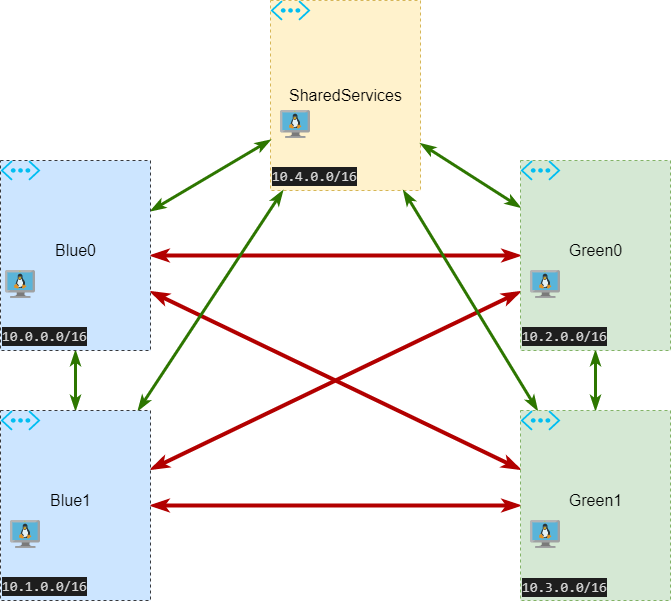

The diagram above was exported from draw.io. Its source (the exported page's mxGraphModel, read from the mxfile embedded in the PNG):
<mxGraphModel dx="1102" dy="2125" grid="1" gridSize="10" guides="1" tooltips="1" connect="1" arrows="1" fold="1" page="1" pageScale="1" pageWidth="850" pageHeight="1100" math="0" shadow="0">
  <root>
    <mxCell id="LAVdRePssCyBXOiYJ5gr-0" />
    <mxCell id="LAVdRePssCyBXOiYJ5gr-1" parent="LAVdRePssCyBXOiYJ5gr-0" />
    <mxCell id="LAVdRePssCyBXOiYJ5gr-4" value="" style="whiteSpace=wrap;html=1;strokeColor=#d6b656;dashed=1;fillColor=#fff2cc;" vertex="1" parent="LAVdRePssCyBXOiYJ5gr-1">
      <mxGeometry x="330" y="-40" width="150" height="190" as="geometry" />
    </mxCell>
    <mxCell id="LAVdRePssCyBXOiYJ5gr-5" value="" style="verticalLabelPosition=bottom;html=1;verticalAlign=top;align=center;strokeColor=none;fillColor=#00BEF2;shape=mxgraph.azure.virtual_network;pointerEvents=1;" vertex="1" parent="LAVdRePssCyBXOiYJ5gr-1">
      <mxGeometry x="330" y="-40" width="40" height="20" as="geometry" />
    </mxCell>
    <mxCell id="LAVdRePssCyBXOiYJ5gr-33" style="edgeStyle=none;rounded=0;orthogonalLoop=1;jettySize=auto;html=1;entryX=0.5;entryY=0;entryDx=0;entryDy=0;fontSize=16;endArrow=classicThin;endFill=1;strokeColor=#2D7600;strokeWidth=3;startArrow=classicThin;startFill=1;fillColor=#60a917;" edge="1" parent="LAVdRePssCyBXOiYJ5gr-1" source="LAVdRePssCyBXOiYJ5gr-7" target="LAVdRePssCyBXOiYJ5gr-10">
      <mxGeometry relative="1" as="geometry" />
    </mxCell>
    <mxCell id="LAVdRePssCyBXOiYJ5gr-35" style="edgeStyle=none;rounded=0;orthogonalLoop=1;jettySize=auto;html=1;fontSize=16;startArrow=classicThin;startFill=1;endArrow=classicThin;endFill=1;strokeColor=#2D7600;strokeWidth=3;fillColor=#60a917;" edge="1" parent="LAVdRePssCyBXOiYJ5gr-1" source="LAVdRePssCyBXOiYJ5gr-7" target="LAVdRePssCyBXOiYJ5gr-4">
      <mxGeometry relative="1" as="geometry" />
    </mxCell>
    <mxCell id="LAVdRePssCyBXOiYJ5gr-39" style="edgeStyle=none;rounded=0;orthogonalLoop=1;jettySize=auto;html=1;fontSize=16;startArrow=classicThin;startFill=1;endArrow=classicThin;endFill=1;strokeColor=#B20000;strokeWidth=4;fillColor=#e51400;" edge="1" parent="LAVdRePssCyBXOiYJ5gr-1" source="LAVdRePssCyBXOiYJ5gr-7" target="LAVdRePssCyBXOiYJ5gr-13">
      <mxGeometry relative="1" as="geometry" />
    </mxCell>
    <mxCell id="LAVdRePssCyBXOiYJ5gr-40" style="edgeStyle=none;rounded=0;orthogonalLoop=1;jettySize=auto;html=1;fontSize=16;startArrow=classicThin;startFill=1;endArrow=classicThin;endFill=1;strokeColor=#B20000;strokeWidth=4;fillColor=#e51400;" edge="1" parent="LAVdRePssCyBXOiYJ5gr-1" source="LAVdRePssCyBXOiYJ5gr-7" target="LAVdRePssCyBXOiYJ5gr-16">
      <mxGeometry relative="1" as="geometry" />
    </mxCell>
    <mxCell id="LAVdRePssCyBXOiYJ5gr-7" value="" style="whiteSpace=wrap;html=1;strokeColor=#36393d;dashed=1;fillColor=#cce5ff;" vertex="1" parent="LAVdRePssCyBXOiYJ5gr-1">
      <mxGeometry x="60" y="120" width="150" height="190" as="geometry" />
    </mxCell>
    <mxCell id="LAVdRePssCyBXOiYJ5gr-8" value="" style="verticalLabelPosition=bottom;html=1;verticalAlign=top;align=center;strokeColor=none;fillColor=#00BEF2;shape=mxgraph.azure.virtual_network;pointerEvents=1;" vertex="1" parent="LAVdRePssCyBXOiYJ5gr-1">
      <mxGeometry x="60" y="120" width="40" height="20" as="geometry" />
    </mxCell>
    <mxCell id="LAVdRePssCyBXOiYJ5gr-34" style="edgeStyle=none;rounded=0;orthogonalLoop=1;jettySize=auto;html=1;fontSize=16;startArrow=classicThin;startFill=1;endArrow=classicThin;endFill=1;strokeColor=#2D7600;strokeWidth=3;fillColor=#60a917;" edge="1" parent="LAVdRePssCyBXOiYJ5gr-1" source="LAVdRePssCyBXOiYJ5gr-10" target="LAVdRePssCyBXOiYJ5gr-4">
      <mxGeometry relative="1" as="geometry" />
    </mxCell>
    <mxCell id="LAVdRePssCyBXOiYJ5gr-41" style="edgeStyle=none;rounded=0;orthogonalLoop=1;jettySize=auto;html=1;fontSize=16;startArrow=classicThin;startFill=1;endArrow=classicThin;endFill=1;strokeColor=#B20000;strokeWidth=4;fillColor=#e51400;" edge="1" parent="LAVdRePssCyBXOiYJ5gr-1" source="LAVdRePssCyBXOiYJ5gr-10" target="LAVdRePssCyBXOiYJ5gr-13">
      <mxGeometry relative="1" as="geometry" />
    </mxCell>
    <mxCell id="LAVdRePssCyBXOiYJ5gr-43" style="edgeStyle=none;rounded=0;orthogonalLoop=1;jettySize=auto;html=1;fontSize=16;startArrow=classicThin;startFill=1;endArrow=classicThin;endFill=1;strokeColor=#B20000;strokeWidth=4;fillColor=#e51400;" edge="1" parent="LAVdRePssCyBXOiYJ5gr-1" source="LAVdRePssCyBXOiYJ5gr-10" target="LAVdRePssCyBXOiYJ5gr-16">
      <mxGeometry relative="1" as="geometry" />
    </mxCell>
    <mxCell id="LAVdRePssCyBXOiYJ5gr-10" value="" style="whiteSpace=wrap;html=1;strokeColor=#36393d;dashed=1;fillColor=#cce5ff;" vertex="1" parent="LAVdRePssCyBXOiYJ5gr-1">
      <mxGeometry x="60" y="370" width="150" height="190" as="geometry" />
    </mxCell>
    <mxCell id="LAVdRePssCyBXOiYJ5gr-11" value="" style="verticalLabelPosition=bottom;html=1;verticalAlign=top;align=center;strokeColor=none;fillColor=#00BEF2;shape=mxgraph.azure.virtual_network;pointerEvents=1;" vertex="1" parent="LAVdRePssCyBXOiYJ5gr-1">
      <mxGeometry x="60" y="370" width="40" height="20" as="geometry" />
    </mxCell>
    <mxCell id="LAVdRePssCyBXOiYJ5gr-36" style="edgeStyle=none;rounded=0;orthogonalLoop=1;jettySize=auto;html=1;fontSize=16;startArrow=classicThin;startFill=1;endArrow=classicThin;endFill=1;strokeColor=#2D7600;strokeWidth=3;fillColor=#60a917;" edge="1" parent="LAVdRePssCyBXOiYJ5gr-1" source="LAVdRePssCyBXOiYJ5gr-13" target="LAVdRePssCyBXOiYJ5gr-16">
      <mxGeometry relative="1" as="geometry" />
    </mxCell>
    <mxCell id="LAVdRePssCyBXOiYJ5gr-37" style="edgeStyle=none;rounded=0;orthogonalLoop=1;jettySize=auto;html=1;fontSize=16;startArrow=classicThin;startFill=1;endArrow=classicThin;endFill=1;strokeColor=#2D7600;strokeWidth=3;fillColor=#60a917;" edge="1" parent="LAVdRePssCyBXOiYJ5gr-1" source="LAVdRePssCyBXOiYJ5gr-13" target="LAVdRePssCyBXOiYJ5gr-4">
      <mxGeometry relative="1" as="geometry" />
    </mxCell>
    <mxCell id="LAVdRePssCyBXOiYJ5gr-13" value="" style="whiteSpace=wrap;html=1;strokeColor=#82b366;dashed=1;fillColor=#d5e8d4;" vertex="1" parent="LAVdRePssCyBXOiYJ5gr-1">
      <mxGeometry x="580" y="120" width="150" height="190" as="geometry" />
    </mxCell>
    <mxCell id="LAVdRePssCyBXOiYJ5gr-14" value="" style="verticalLabelPosition=bottom;html=1;verticalAlign=top;align=center;strokeColor=none;fillColor=#00BEF2;shape=mxgraph.azure.virtual_network;pointerEvents=1;" vertex="1" parent="LAVdRePssCyBXOiYJ5gr-1">
      <mxGeometry x="580" y="120" width="40" height="20" as="geometry" />
    </mxCell>
    <mxCell id="LAVdRePssCyBXOiYJ5gr-38" style="edgeStyle=none;rounded=0;orthogonalLoop=1;jettySize=auto;html=1;fontSize=16;startArrow=classicThin;startFill=1;endArrow=classicThin;endFill=1;strokeColor=#2D7600;strokeWidth=3;fillColor=#60a917;" edge="1" parent="LAVdRePssCyBXOiYJ5gr-1" source="LAVdRePssCyBXOiYJ5gr-16" target="LAVdRePssCyBXOiYJ5gr-4">
      <mxGeometry relative="1" as="geometry" />
    </mxCell>
    <mxCell id="LAVdRePssCyBXOiYJ5gr-16" value="" style="whiteSpace=wrap;html=1;strokeColor=#82b366;dashed=1;fillColor=#d5e8d4;" vertex="1" parent="LAVdRePssCyBXOiYJ5gr-1">
      <mxGeometry x="580" y="370" width="150" height="190" as="geometry" />
    </mxCell>
    <mxCell id="LAVdRePssCyBXOiYJ5gr-17" value="" style="verticalLabelPosition=bottom;html=1;verticalAlign=top;align=center;strokeColor=none;fillColor=#00BEF2;shape=mxgraph.azure.virtual_network;pointerEvents=1;" vertex="1" parent="LAVdRePssCyBXOiYJ5gr-1">
      <mxGeometry x="580" y="370" width="40" height="20" as="geometry" />
    </mxCell>
    <mxCell id="LAVdRePssCyBXOiYJ5gr-18" value="&lt;div style=&quot;color: rgb(212, 212, 212); background-color: rgb(30, 30, 30); font-family: consolas, &amp;quot;courier new&amp;quot;, monospace; font-weight: normal; font-size: 14px; line-height: 19px;&quot;&gt;&lt;div&gt;&lt;span style=&quot;color: #d4d4d4&quot;&gt;10.0.0.0/16&lt;/span&gt;&lt;/div&gt;&lt;/div&gt;" style="text;whiteSpace=wrap;html=1;" vertex="1" parent="LAVdRePssCyBXOiYJ5gr-1">
      <mxGeometry x="60" y="280" width="110" height="30" as="geometry" />
    </mxCell>
    <mxCell id="LAVdRePssCyBXOiYJ5gr-19" value="&lt;div style=&quot;color: rgb(212 , 212 , 212) ; background-color: rgb(30 , 30 , 30) ; font-family: &amp;#34;consolas&amp;#34; , &amp;#34;courier new&amp;#34; , monospace ; font-weight: normal ; font-size: 14px ; line-height: 19px&quot;&gt;&lt;div&gt;&lt;span style=&quot;color: #d4d4d4&quot;&gt;10.1.0.0/16&lt;/span&gt;&lt;/div&gt;&lt;/div&gt;" style="text;whiteSpace=wrap;html=1;" vertex="1" parent="LAVdRePssCyBXOiYJ5gr-1">
      <mxGeometry x="60" y="530" width="110" height="30" as="geometry" />
    </mxCell>
    <mxCell id="LAVdRePssCyBXOiYJ5gr-20" value="&lt;div style=&quot;color: rgb(212 , 212 , 212) ; background-color: rgb(30 , 30 , 30) ; font-family: &amp;#34;consolas&amp;#34; , &amp;#34;courier new&amp;#34; , monospace ; font-weight: normal ; font-size: 14px ; line-height: 19px&quot;&gt;&lt;div&gt;&lt;span style=&quot;color: #d4d4d4&quot;&gt;10.2.0.0/16&lt;/span&gt;&lt;/div&gt;&lt;/div&gt;" style="text;whiteSpace=wrap;html=1;" vertex="1" parent="LAVdRePssCyBXOiYJ5gr-1">
      <mxGeometry x="580" y="280" width="110" height="30" as="geometry" />
    </mxCell>
    <mxCell id="LAVdRePssCyBXOiYJ5gr-21" value="&lt;div style=&quot;color: rgb(212 , 212 , 212) ; background-color: rgb(30 , 30 , 30) ; font-family: &amp;#34;consolas&amp;#34; , &amp;#34;courier new&amp;#34; , monospace ; font-weight: normal ; font-size: 14px ; line-height: 19px&quot;&gt;&lt;div&gt;&lt;span style=&quot;color: #d4d4d4&quot;&gt;10.3.0.0/16&lt;/span&gt;&lt;/div&gt;&lt;/div&gt;" style="text;whiteSpace=wrap;html=1;" vertex="1" parent="LAVdRePssCyBXOiYJ5gr-1">
      <mxGeometry x="580" y="531" width="110" height="30" as="geometry" />
    </mxCell>
    <mxCell id="LAVdRePssCyBXOiYJ5gr-22" value="&lt;div style=&quot;color: rgb(212 , 212 , 212) ; background-color: rgb(30 , 30 , 30) ; font-family: &amp;#34;consolas&amp;#34; , &amp;#34;courier new&amp;#34; , monospace ; font-weight: normal ; font-size: 14px ; line-height: 19px&quot;&gt;&lt;div&gt;&lt;span style=&quot;color: #d4d4d4&quot;&gt;10.4.0.0/16&lt;/span&gt;&lt;/div&gt;&lt;/div&gt;" style="text;whiteSpace=wrap;html=1;" vertex="1" parent="LAVdRePssCyBXOiYJ5gr-1">
      <mxGeometry x="330" y="120" width="110" height="30" as="geometry" />
    </mxCell>
    <mxCell id="LAVdRePssCyBXOiYJ5gr-23" value="&lt;font style=&quot;font-size: 16px&quot;&gt;Blue0&lt;/font&gt;" style="text;html=1;resizable=0;autosize=1;align=center;verticalAlign=middle;points=[];fillColor=none;strokeColor=none;rounded=0;dashed=1;" vertex="1" parent="LAVdRePssCyBXOiYJ5gr-1">
      <mxGeometry x="105" y="200" width="60" height="20" as="geometry" />
    </mxCell>
    <mxCell id="LAVdRePssCyBXOiYJ5gr-24" value="&lt;font style=&quot;font-size: 16px&quot;&gt;Blue1&lt;/font&gt;" style="text;html=1;resizable=0;autosize=1;align=center;verticalAlign=middle;points=[];fillColor=none;strokeColor=none;rounded=0;dashed=1;" vertex="1" parent="LAVdRePssCyBXOiYJ5gr-1">
      <mxGeometry x="100" y="450" width="60" height="20" as="geometry" />
    </mxCell>
    <mxCell id="LAVdRePssCyBXOiYJ5gr-25" value="&lt;font style=&quot;font-size: 16px&quot;&gt;Green0&lt;/font&gt;" style="text;html=1;resizable=0;autosize=1;align=center;verticalAlign=middle;points=[];fillColor=none;strokeColor=none;rounded=0;dashed=1;" vertex="1" parent="LAVdRePssCyBXOiYJ5gr-1">
      <mxGeometry x="620" y="200" width="70" height="20" as="geometry" />
    </mxCell>
    <mxCell id="LAVdRePssCyBXOiYJ5gr-26" value="&lt;font style=&quot;font-size: 16px&quot;&gt;Green1&lt;/font&gt;" style="text;html=1;resizable=0;autosize=1;align=center;verticalAlign=middle;points=[];fillColor=none;strokeColor=none;rounded=0;dashed=1;" vertex="1" parent="LAVdRePssCyBXOiYJ5gr-1">
      <mxGeometry x="620" y="450" width="70" height="20" as="geometry" />
    </mxCell>
    <mxCell id="LAVdRePssCyBXOiYJ5gr-27" value="&lt;font style=&quot;font-size: 16px&quot;&gt;SharedServices&lt;/font&gt;" style="text;html=1;resizable=0;autosize=1;align=center;verticalAlign=middle;points=[];fillColor=none;strokeColor=none;rounded=0;dashed=1;" vertex="1" parent="LAVdRePssCyBXOiYJ5gr-1">
      <mxGeometry x="340" y="45" width="130" height="20" as="geometry" />
    </mxCell>
    <mxCell id="LAVdRePssCyBXOiYJ5gr-28" value="" style="sketch=0;aspect=fixed;html=1;points=[];align=center;image;fontSize=12;image=img/lib/mscae/VM_Linux.svg;dashed=1;strokeColor=#007FFF;fillColor=#CCFFFF;" vertex="1" parent="LAVdRePssCyBXOiYJ5gr-1">
      <mxGeometry x="65" y="230" width="30" height="27.6" as="geometry" />
    </mxCell>
    <mxCell id="LAVdRePssCyBXOiYJ5gr-29" value="" style="sketch=0;aspect=fixed;html=1;points=[];align=center;image;fontSize=12;image=img/lib/mscae/VM_Linux.svg;dashed=1;strokeColor=#007FFF;fillColor=#CCFFFF;" vertex="1" parent="LAVdRePssCyBXOiYJ5gr-1">
      <mxGeometry x="70" y="480" width="30" height="27.6" as="geometry" />
    </mxCell>
    <mxCell id="LAVdRePssCyBXOiYJ5gr-30" value="" style="sketch=0;aspect=fixed;html=1;points=[];align=center;image;fontSize=12;image=img/lib/mscae/VM_Linux.svg;dashed=1;strokeColor=#007FFF;fillColor=#CCFFFF;" vertex="1" parent="LAVdRePssCyBXOiYJ5gr-1">
      <mxGeometry x="590" y="230" width="30" height="27.6" as="geometry" />
    </mxCell>
    <mxCell id="LAVdRePssCyBXOiYJ5gr-31" value="" style="sketch=0;aspect=fixed;html=1;points=[];align=center;image;fontSize=12;image=img/lib/mscae/VM_Linux.svg;dashed=1;strokeColor=#007FFF;fillColor=#CCFFFF;" vertex="1" parent="LAVdRePssCyBXOiYJ5gr-1">
      <mxGeometry x="590" y="480" width="30" height="27.6" as="geometry" />
    </mxCell>
    <mxCell id="LAVdRePssCyBXOiYJ5gr-32" value="" style="sketch=0;aspect=fixed;html=1;points=[];align=center;image;fontSize=12;image=img/lib/mscae/VM_Linux.svg;dashed=1;strokeColor=#007FFF;fillColor=#CCFFFF;" vertex="1" parent="LAVdRePssCyBXOiYJ5gr-1">
      <mxGeometry x="340" y="70" width="30" height="27.6" as="geometry" />
    </mxCell>
  </root>
</mxGraphModel>